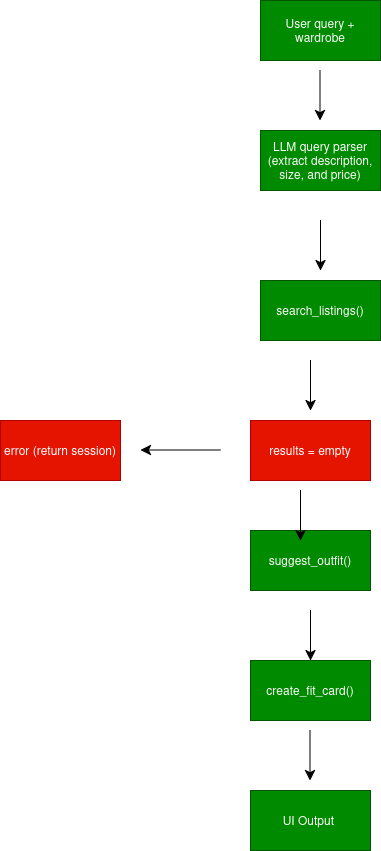

The diagram above was exported from draw.io. Its source (the exported page's mxGraphModel, read from the mxfile embedded in the PNG):
<mxGraphModel dx="1362" dy="778" grid="1" gridSize="10" guides="1" tooltips="1" connect="1" arrows="1" fold="1" page="1" pageScale="1" pageWidth="850" pageHeight="1100" math="0" shadow="0">
  <root>
    <mxCell id="0" />
    <mxCell id="1" parent="0" />
    <mxCell id="hcfOzyqXcO3nYgp2Om3K-8" edge="1" parent="1" style="edgeStyle=none;curved=1;rounded=0;orthogonalLoop=1;jettySize=auto;html=1;exitX=0;exitY=0;exitDx=0;exitDy=0;fontSize=12;startSize=8;endSize=8;">
      <mxGeometry relative="1" as="geometry">
        <mxPoint x="40" y="450" as="sourcePoint" />
        <mxPoint x="40" y="450" as="targetPoint" />
      </mxGeometry>
    </mxCell>
    <mxCell id="hcfOzyqXcO3nYgp2Om3K-10" parent="1" style="rounded=0;whiteSpace=wrap;html=1;fillColor=#008a00;fontColor=#ffffff;strokeColor=#005700;" value="User query + wardrobe" vertex="1">
      <mxGeometry height="60" width="120" x="270" y="140" as="geometry" />
    </mxCell>
    <mxCell id="hcfOzyqXcO3nYgp2Om3K-12" parent="1" style="rounded=0;whiteSpace=wrap;html=1;fillColor=#e51400;fontColor=#ffffff;strokeColor=#B20000;" value="results = empty" vertex="1">
      <mxGeometry height="60" width="120" x="260" y="560" as="geometry" />
    </mxCell>
    <mxCell id="hcfOzyqXcO3nYgp2Om3K-13" parent="1" style="rounded=0;whiteSpace=wrap;html=1;fillColor=#008a00;fontColor=#ffffff;strokeColor=#005700;" value="search_listings()" vertex="1">
      <mxGeometry height="60" width="120" x="270" y="420" as="geometry" />
    </mxCell>
    <mxCell id="hcfOzyqXcO3nYgp2Om3K-14" parent="1" style="rounded=0;whiteSpace=wrap;html=1;fillColor=#008a00;fontColor=#ffffff;strokeColor=#005700;" value="LLM query parser (extract description, size, and price)" vertex="1">
      <mxGeometry height="60" width="120" x="270" y="270" as="geometry" />
    </mxCell>
    <mxCell id="20wcSnQQW-bMyLkTSyyM-2" edge="1" parent="1" style="endArrow=classic;html=1;rounded=0;fontSize=12;startSize=8;endSize=8;curved=1;" value="">
      <mxGeometry height="50" relative="1" width="50" as="geometry">
        <mxPoint x="329.5" y="210" as="sourcePoint" />
        <mxPoint x="329.5" y="260" as="targetPoint" />
      </mxGeometry>
    </mxCell>
    <mxCell id="20wcSnQQW-bMyLkTSyyM-3" edge="1" parent="1" style="endArrow=classic;html=1;rounded=0;fontSize=12;startSize=8;endSize=8;curved=1;" value="">
      <mxGeometry height="50" relative="1" width="50" as="geometry">
        <mxPoint x="330" y="360" as="sourcePoint" />
        <mxPoint x="330" y="410" as="targetPoint" />
      </mxGeometry>
    </mxCell>
    <mxCell id="20wcSnQQW-bMyLkTSyyM-4" edge="1" parent="1" style="endArrow=classic;html=1;rounded=0;fontSize=12;startSize=8;endSize=8;curved=1;" value="">
      <mxGeometry height="50" relative="1" width="50" as="geometry">
        <mxPoint x="320" y="500" as="sourcePoint" />
        <mxPoint x="320" y="550" as="targetPoint" />
      </mxGeometry>
    </mxCell>
    <mxCell id="20wcSnQQW-bMyLkTSyyM-5" edge="1" parent="1" style="endArrow=classic;html=1;rounded=0;fontSize=12;startSize=8;endSize=8;curved=1;" value="">
      <mxGeometry height="50" relative="1" width="50" as="geometry">
        <mxPoint x="230" y="589.5" as="sourcePoint" />
        <mxPoint x="150" y="589.5" as="targetPoint" />
      </mxGeometry>
    </mxCell>
    <mxCell id="20wcSnQQW-bMyLkTSyyM-6" parent="1" style="rounded=0;whiteSpace=wrap;html=1;fillColor=#008a00;fontColor=#ffffff;strokeColor=#005700;" value="suggest_outfit()" vertex="1">
      <mxGeometry height="60" width="120" x="260" y="670" as="geometry" />
    </mxCell>
    <mxCell id="20wcSnQQW-bMyLkTSyyM-7" parent="1" style="rounded=0;whiteSpace=wrap;html=1;fillColor=#008a00;fontColor=#ffffff;strokeColor=#005700;" value="create_fit_card()" vertex="1">
      <mxGeometry height="60" width="120" x="260" y="800" as="geometry" />
    </mxCell>
    <mxCell id="20wcSnQQW-bMyLkTSyyM-8" parent="1" style="rounded=0;whiteSpace=wrap;html=1;fillColor=#008a00;fontColor=#ffffff;strokeColor=#005700;" value="UI Output&amp;nbsp;" vertex="1">
      <mxGeometry height="60" width="120" x="260" y="930" as="geometry" />
    </mxCell>
    <mxCell id="20wcSnQQW-bMyLkTSyyM-9" parent="1" style="rounded=0;whiteSpace=wrap;html=1;fillColor=#e51400;fontColor=#ffffff;strokeColor=#B20000;" value="error (return session)" vertex="1">
      <mxGeometry height="60" width="120" x="10" y="560" as="geometry" />
    </mxCell>
    <mxCell id="20wcSnQQW-bMyLkTSyyM-10" edge="1" parent="1" style="endArrow=classic;html=1;rounded=0;fontSize=12;startSize=8;endSize=8;curved=1;" value="">
      <mxGeometry height="50" relative="1" width="50" as="geometry">
        <mxPoint x="310" y="630" as="sourcePoint" />
        <mxPoint x="310" y="680" as="targetPoint" />
      </mxGeometry>
    </mxCell>
    <mxCell id="20wcSnQQW-bMyLkTSyyM-11" edge="1" parent="1" style="endArrow=classic;html=1;rounded=0;fontSize=12;startSize=8;endSize=8;curved=1;" value="">
      <mxGeometry height="50" relative="1" width="50" as="geometry">
        <mxPoint x="320" y="750" as="sourcePoint" />
        <mxPoint x="320" y="800" as="targetPoint" />
      </mxGeometry>
    </mxCell>
    <mxCell id="20wcSnQQW-bMyLkTSyyM-12" edge="1" parent="1" style="endArrow=classic;html=1;rounded=0;fontSize=12;startSize=8;endSize=8;curved=1;" value="">
      <mxGeometry height="50" relative="1" width="50" as="geometry">
        <mxPoint x="319.5" y="870" as="sourcePoint" />
        <mxPoint x="319.5" y="920" as="targetPoint" />
      </mxGeometry>
    </mxCell>
  </root>
</mxGraphModel>